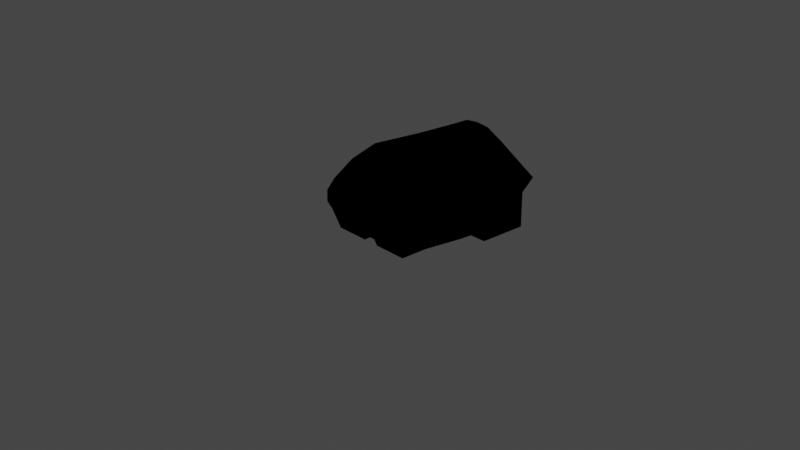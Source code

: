 # Source: mk2CockpitStandard.blend  (saved by Blender 3.1.7; exported with 4.5.12 LTS)
import bpy
from mathutils import Matrix  # noqa: F401  (used for matrix-valued properties, if any)

bpy.ops.wm.read_factory_settings(use_empty=True)
scene = bpy.context.scene
scene.name = 'Scene'

# ---- collections
col_collection = bpy.data.collections.new('Collection'); scene.collection.children.link(col_collection)

# ---- images (referenced by path relative to the original .blend; pixels are not part of the script)
import os
ASSET_DIR = os.environ.get("B2B_ASSET_DIR", "")  # directory of the original .blend (textures are referenced by path, not embedded)
HERE = os.path.dirname(os.path.abspath(__file__))  # packed textures are extracted next to this script under _unpacked/

def load_image(name, relpath, width, height, colorspace="sRGB"):
    """Load a texture the original file referenced (path relative to the .blend, or extracted next to this script)."""
    p = next((c for c in (os.path.join(HERE, relpath), os.path.join(ASSET_DIR, relpath)) if relpath and os.path.exists(c)), "")
    if p:
        img = bpy.data.images.load(p, check_existing=True)
        img.name = name
    else:  # same state as the original file: an image datablock whose file is absent (Cycles renders it pink)
        img = bpy.data.images.new(name, width, height)
        img.source = "FILE"
        img.filepath = "//" + (relpath or name)
    img.colorspace_settings.name = colorspace
    return img
img_mk2standardiva = load_image('Mk2StandardIVA', 'Mk2StandardIVA.dds', 1024, 1024, 'sRGB')

# ---- materials (node trees are filled in below, after node groups)
mat_mk2standardiva = bpy.data.materials.new('Mk2StandardIVA')
mat_mk2standardiva.use_transparent_shadow = False

# ---- node groups
ng_color4 = bpy.data.node_groups.new('Color4', 'ShaderNodeTree')
_s = ng_color4.interface.new_socket(name='Color', in_out='OUTPUT', socket_type='NodeSocketColor')
_s = ng_color4.interface.new_socket(name='Alpha', in_out='OUTPUT', socket_type='NodeSocketFloat')
_s = ng_color4.interface.new_socket(name='Color', in_out='INPUT', socket_type='NodeSocketColor')
_s = ng_color4.interface.new_socket(name='Alpha', in_out='INPUT', socket_type='NodeSocketFloat')
_s.min_value = 1.0
_N = ng_color4.nodes; _L = ng_color4.links
n0 = _N.new('NodeGroupInput'); n0.name = 'Group Input'; n0.location = (-403, 18)
n1 = _N.new('NodeGroupOutput'); n1.name = 'Group Output'; n1.location = (154, 24)
_L.new(n0.outputs[1], n1.inputs[1])
_L.new(n0.outputs[0], n1.inputs[0])
n1.is_active_output = True
ng_maincolor = bpy.data.node_groups.new('MainColor', 'ShaderNodeTree')
_s = ng_maincolor.interface.new_socket(name='Color', in_out='OUTPUT', socket_type='NodeSocketColor')
_s = ng_maincolor.interface.new_socket(name='Alpha', in_out='OUTPUT', socket_type='NodeSocketFloat')
_s = ng_maincolor.interface.new_socket(name='VColor', in_out='INPUT', socket_type='NodeSocketColor')
_s = ng_maincolor.interface.new_socket(name='VAlpha', in_out='INPUT', socket_type='NodeSocketFloat')
_s.min_value = 1e+04
_s = ng_maincolor.interface.new_socket(name='CColor', in_out='INPUT', socket_type='NodeSocketColor')
_s = ng_maincolor.interface.new_socket(name='CAlpha', in_out='INPUT', socket_type='NodeSocketFloat')
_s.min_value = 1.0
_s = ng_maincolor.interface.new_socket(name='TColor', in_out='INPUT', socket_type='NodeSocketColor')
_s = ng_maincolor.interface.new_socket(name='TAlpha', in_out='INPUT', socket_type='NodeSocketFloat')
_s.min_value = 1.0
_N = ng_maincolor.nodes; _L = ng_maincolor.links
n0 = _N.new('NodeGroupInput'); n0.name = 'Group Input'; n0.location = (-284, 35)
n1 = _N.new('NodeGroupOutput'); n1.name = 'Group Output'; n1.location = (332, -19)
n2 = _N.new('ShaderNodeMix'); n2.name = 'VC*CC*TC'; n2.location = (127, -33)
n2.label = 'VC*CC*TC'
n2.hide = True
n2.data_type = 'RGBA'
n2.blend_type = 'MULTIPLY'
n2.inputs[0].default_value = 1.0
n3 = _N.new('ShaderNodeMix'); n3.name = 'VC*CC'; n3.location = (-44, 33)
n3.label = 'VC*CC'
n3.hide = True
n3.data_type = 'RGBA'
n3.blend_type = 'MULTIPLY'
n3.inputs[0].default_value = 1.0
n4 = _N.new('ShaderNodeMath'); n4.name = 'VA*CA'; n4.location = (-59, -19)
n4.label = 'VA*CA'
n4.hide = True
n4.operation = 'MULTIPLY'
n4.inputs[2].default_value = 0.0
n5 = _N.new('ShaderNodeMath'); n5.name = 'VA*CA*TA'; n5.location = (130, -79)
n5.label = 'VA*CA*TA'
n5.hide = True
n5.operation = 'MULTIPLY'
n5.inputs[2].default_value = 0.0
_L.new(n0.outputs[2], n3.inputs[7])
_L.new(n0.outputs[4], n2.inputs[7])
_L.new(n2.outputs[2], n1.inputs[0])
_L.new(n3.outputs[2], n2.inputs[6])
_L.new(n0.outputs[0], n3.inputs[6])
_L.new(n0.outputs[1], n4.inputs[0])
_L.new(n0.outputs[3], n4.inputs[1])
_L.new(n4.outputs[0], n5.inputs[0])
_L.new(n0.outputs[5], n5.inputs[1])
_L.new(n5.outputs[0], n1.inputs[1])
n1.is_active_output = True
ng_standardshader = bpy.data.node_groups.new('StandardShader', 'ShaderNodeTree')
_s = ng_standardshader.interface.new_socket(name='BSDF', in_out='OUTPUT', socket_type='NodeSocketShader')
_s = ng_standardshader.interface.new_socket(name='BaseColor', in_out='INPUT', socket_type='NodeSocketColor')
_s = ng_standardshader.interface.new_socket(name='Shininess', in_out='INPUT', socket_type='NodeSocketFloat')
_s.min_value = 1e+04
_s = ng_standardshader.interface.new_socket(name='Gloss', in_out='INPUT', socket_type='NodeSocketFloat')
_s.min_value = 1e+04
_s = ng_standardshader.interface.new_socket(name='Emission', in_out='INPUT', socket_type='NodeSocketColor')
_s = ng_standardshader.interface.new_socket(name='Emission Strength', in_out='INPUT', socket_type='NodeSocketFloat')
_s.min_value = 1e+06
_s = ng_standardshader.interface.new_socket(name='Alpha', in_out='INPUT', socket_type='NodeSocketFloat')
_s.min_value = 1.0
_s = ng_standardshader.interface.new_socket(name='NormalColor', in_out='INPUT', socket_type='NodeSocketColor')
_N = ng_standardshader.nodes; _L = ng_standardshader.links
n0 = _N.new('NodeGroupOutput'); n0.name = 'Group Output'; n0.location = (555, 248)
n1 = _N.new('NodeGroupInput'); n1.name = 'Group Input'; n1.location = (-444, 74)
n2 = _N.new('ShaderNodeNormalMap'); n2.name = 'Normal Map'; n2.location = (-96, -256)
n2.hide = True
n3 = _N.new('ShaderNodeMath'); n3.name = 'Roughness'; n3.location = (-4, -2)
n3.label = 'Roughness'
n3.hide = True
n3.operation = 'SQRT'
n3.inputs[2].default_value = 0.0
n4 = _N.new('ShaderNodeMath'); n4.name = 'SpecularConv'; n4.location = (-120, 39)
n4.label = 'SpecularConv'
n4.hide = True
n4.operation = 'SQRT'
n4.inputs[2].default_value = 0.0
n5 = _N.new('ShaderNodeMath'); n5.name = 'Gloss2Rough'; n5.location = (-176, -1)
n5.label = 'Gloss2Rough'
n5.hide = True
n5.operation = 'SUBTRACT'
n5.inputs[0].default_value = 1.0
n5.inputs[2].default_value = 0.0
n6 = _N.new('ShaderNodeBsdfPrincipled'); n6.name = 'Principled BSDF'; n6.location = (226, 256)
n6.distribution = 'GGX'
n6.subsurface_method = 'BURLEY'
n6.inputs[3].default_value = 1.45
_L.new(n6.outputs[0], n0.inputs[0])
_L.new(n4.outputs[0], n6.inputs[13])
_L.new(n1.outputs[3], n6.inputs[27])
_L.new(n3.outputs[0], n6.inputs[2])
_L.new(n1.outputs[0], n6.inputs[0])
_L.new(n1.outputs[1], n4.inputs[0])
_L.new(n1.outputs[6], n2.inputs[1])
_L.new(n5.outputs[0], n3.inputs[0])
_L.new(n1.outputs[2], n5.inputs[1])
_L.new(n2.outputs[0], n6.inputs[5])
_L.new(n1.outputs[5], n6.inputs[4])
_L.new(n1.outputs[4], n6.inputs[28])
n0.is_active_output = True

# ---- material node trees
mat_mk2standardiva.use_nodes = True; mat_mk2standardiva.node_tree.nodes.clear()
_N = mat_mk2standardiva.node_tree.nodes; _L = mat_mk2standardiva.node_tree.links
n0 = _N.new('ShaderNodeTexImage'); n0.name = '_MainTex'; n0.location = (-131, -187)
n0.label = '_MainTex'
n0.hide = True
n0.image = img_mk2standardiva
n1 = _N.new('ShaderNodeUVMap'); n1.name = 'UV Map'; n1.location = (-345, -213)
n2 = _N.new('ShaderNodeGroup'); n2.name = '_Color'; n2.location = (-34, -148)
n2.label = '_Color'
n2.hide = True
n2.node_tree = ng_color4
n2.inputs[0].default_value = (1.0, 1.0, 1.0, 1.0)
n2.inputs[1].default_value = 1.0
n3 = _N.new('ShaderNodeVertexColor'); n3.name = 'Vertex Color'; n3.location = (-31, -96)
n3.hide = True
n4 = _N.new('ShaderNodeOutputMaterial'); n4.name = 'Material Output'; n4.location = (765, 26)
n5 = _N.new('ShaderNodeGroup'); n5.name = 'Group'; n5.location = (157, 9)
n5.node_tree = ng_maincolor
n6 = _N.new('ShaderNodeGroup'); n6.name = 'StandardShader'; n6.location = (542, -4)
n6.node_tree = ng_standardshader
n6.inputs[1].default_value = 0.0
n6.inputs[2].default_value = 0.0
n6.inputs[3].default_value = (0.0, 0.0, 0.0, 1.0)
n6.inputs[4].default_value = 1.0
n6.inputs[6].default_value = (0.5, 0.5, 1.0, 1.0)
n7 = _N.new('ShaderNodeValue'); n7.name = '_Opacity'; n7.location = (327, -167)
n7.label = '_Opacity'
n7.hide = True
n7.outputs[0].default_value = 1.0
_L.new(n1.outputs[0], n0.inputs[0])
_L.new(n6.outputs[0], n4.inputs[0])
_L.new(n2.outputs[0], n5.inputs[2])
_L.new(n2.outputs[1], n5.inputs[3])
_L.new(n0.outputs[0], n5.inputs[4])
_L.new(n0.outputs[1], n5.inputs[5])
_L.new(n5.outputs[0], n6.inputs[0])
_L.new(n3.outputs[1], n5.inputs[1])
_L.new(n3.outputs[0], n5.inputs[0])
_L.new(n7.outputs[0], n6.inputs[5])
n4.is_active_output = True

# ---- world
world_world = bpy.data.worlds.new('World'); scene.world = world_world
world_world.use_nodes = True; world_world.node_tree.nodes.clear()
_N = world_world.node_tree.nodes; _L = world_world.node_tree.links
n0 = _N.new('ShaderNodeOutputWorld'); n0.name = 'World Output'; n0.location = (300, 300)
n1 = _N.new('ShaderNodeBackground'); n1.name = 'Background'; n1.location = (10, 300)
n1.inputs[0].default_value = (0.05088, 0.05088, 0.05088, 1.0)
_L.new(n1.outputs[0], n0.inputs[0])
n0.is_active_output = True
world_world.color = (0.05088, 0.05088, 0.05088)
world_world.use_sun_shadow = False
world_world.sun_shadow_jitter_overblur = 0.0

# ---- cameras
cam_camera = bpy.data.cameras.new('Camera')
cam_camera.clip_end = 100.0
cam_camera.ortho_scale = 7.314

# ---- lights
light_light = bpy.data.lights.new('Light', 'POINT')
light_light.transmission_factor = 0.0
light_light.energy = 1000.0
light_light.shadow_soft_size = 0.1
light_light.shadow_maximum_resolution = 0.006
light_light.use_absolute_resolution = True

# ---- meshes
me_internal = bpy.data.meshes.new('Internal')
me_internal.from_pydata([(-0.5252, -0.5062, 0.3684), (-0.08288, -0.3079, 0.1546), (-0.7858, 1.119, 0.4358), (-0.3265, 1.115, 0.7083), (-0.3319, 0.6102, 0.7393), (-0.1585, 0.6171, 0.8094), (-1.273e-07, 0.624, 0.8324), (-6.529e-08, -0.1014, 0.8482), (0.1486, 1.114, 0.7995), (0.1585, 0.6171, 0.8094), (0.3265, 1.115, 0.7083), (-0.155, -0.0769, 0.8354), (-0.3513, -0.01198, 0.7879), (-0.3669, -0.305, 0.7013), (-0.5892, -0.08035, 0.4857), (-0.1264, -0.5062, 0.7594), (-2.112e-08, -0.5062, 0.7694), (0.1264, -0.5062, 0.7594), (0.155, -0.0769, 0.8354), (0.3669, -0.305, 0.7013), (0.4074, -0.5062, 0.5404), (0.5892, -0.08035, 0.4857), (0.3513, -0.01198, 0.7879), (0.3319, 0.6102, 0.7393), (0.7681, 0.5991, 0.4287), (0.655, 1.122, 0.224), (0.6107, 0.602, 0.2169), (0.7401, 0.3172, 0.4248), (0.5769, 0.3201, 0.213), (0.4793, -0.1041, 0.2009), (0.6268, -0.151, 0.4055), (0.2647, 1.184, -0.0659), (0.2711, 1.182, 0.4103), (0.596, 1.121, 0.328), (0.3206, 1.118, 0.5288), (0.145, 1.181, 0.5238), (-1.465e-07, 1.181, 0.5238), (-0.1659, 1.117, 0.5913), (-0.145, 1.181, 0.5238), (-0.3206, 1.118, 0.5288), (-0.2711, 1.182, 0.4103), (-0.2647, 1.184, -0.0659), (0.596, 1.127, -0.172), (0.7858, 1.119, 0.4358), (0.1659, 1.117, 0.5913), (-1.512e-07, 1.117, 0.6125), (-1.687e-07, 1.114, 0.8159), (-0.1486, 1.114, 0.7995), (-0.596, 1.121, 0.328), (-0.9842, 1.121, 0.2871), (0.655, 1.127, -0.172), (0.6107, 0.6075, -0.1791), (0.2008, 1.189, -0.1334), (-0.2008, 1.189, -0.1334), (0.5252, -0.5062, 0.3684), (0.09071, -0.3271, -0.06702), (0.4793, -0.1094, -0.06401), (1.333e-08, -0.08876, -0.06373), (0.5769, 0.3239, -0.05804), (-0.09071, -0.3271, -0.06702), (-0.5769, 0.3239, -0.05804), (-0.09071, -0.3959, -0.06797), (0.09072, -0.5062, 0.1864), (0.459, -0.3959, -0.06797), (0.4556, -0.5062, 0.1864), (0.6268, -0.1489, 0.2525), (0.5282, -0.5062, 0.2434), (-0.4793, -0.1094, -0.06401), (-0.4074, -0.5062, 0.5404), (-0.7401, 0.3172, 0.4248), (-0.4556, -0.5062, 0.1864), (-0.459, -0.3959, -0.06797), (-0.09072, -0.5062, 0.1864), (-0.5769, 0.3201, 0.213), (-0.4793, -0.1041, 0.2009), (-0.6268, -0.1489, 0.2525), (-0.5284, -0.5062, 0.2434), (-0.6268, -0.151, 0.4055), (0.09071, -0.3959, -0.06797), (0.6107, 0.6058, -0.05415), (-0.6107, 0.6058, -0.05415), (-0.9665, 0.6011, 0.28), (-0.596, 1.127, -0.172), (-0.5783, 0.6075, -0.1791), (-0.6107, 0.602, 0.2169), (-0.7681, 0.5991, 0.4287), (0.08288, -0.3079, 0.1546), (-1.514e-07, 1.18, 0.5515), (-0.1492, 1.18, 0.5312), (0.5318, 1.19, -0.1711), (-0.5318, 1.19, -0.1711), (0.5318, 1.183, 0.3), (0.2867, 1.181, 0.4757), (0.1492, 1.18, 0.5312), (-0.2867, 1.181, 0.4757), (-0.5318, 1.183, 0.3)], [], [(30, 29, 65), (69, 14, 77), (15, 68, 13), (75, 76, 70, 74), (29, 64, 66, 65), (86, 62, 78), (61, 72, 1), (68, 0, 77, 14), (74, 77, 75), (72, 70, 76, 0, 68, 15, 16, 17, 20, 54, 66, 64, 62), (27, 30, 21), (81, 49, 85), (85, 49, 2), (2, 3, 85), (85, 3, 4), (4, 69, 85), (4, 3, 5), (5, 3, 47), (5, 47, 6), (7, 5, 6), (6, 47, 46), (8, 6, 46), (9, 6, 8), (9, 7, 6), (10, 9, 8), (11, 4, 5), (11, 5, 7), (12, 69, 4), (12, 4, 11), (13, 69, 12), (69, 13, 14), (68, 14, 13), (15, 12, 11), (12, 15, 13), (11, 7, 15), (15, 7, 16), (7, 17, 16), (18, 17, 7), (18, 7, 9), (20, 19, 21), (19, 27, 21), (17, 22, 19), (22, 17, 18), (27, 19, 22), (23, 18, 9), (22, 18, 23), (22, 23, 27), (23, 9, 10), (27, 23, 24), (10, 24, 23), (43, 24, 10), (42, 91, 89), (33, 91, 42), (43, 25, 24), (24, 25, 26), (24, 26, 27), (27, 26, 28), (29, 27, 28), (30, 27, 29), (33, 92, 91), (34, 92, 33), (34, 93, 92), (44, 93, 34), (44, 87, 93), (45, 87, 44), (45, 37, 87), (87, 37, 88), (37, 39, 88), (88, 39, 94), (39, 48, 94), (94, 48, 95), (25, 50, 26), (26, 50, 79), (79, 50, 51), (26, 79, 28), (28, 79, 58), (56, 28, 58), (29, 28, 56), (25, 42, 50), (33, 42, 25), (33, 25, 43), (43, 10, 33), (33, 10, 34), (10, 44, 34), (8, 44, 10), (8, 45, 44), (46, 45, 8), (46, 47, 45), (45, 47, 37), (47, 3, 37), (37, 3, 39), (3, 48, 39), (2, 48, 3), (48, 2, 49), (48, 49, 82), (42, 51, 50), (42, 89, 51), (51, 89, 83), (83, 89, 90), (82, 83, 90), (55, 78, 63), (56, 55, 63), (57, 55, 56), (58, 57, 56), (55, 57, 59), (58, 60, 57), (58, 79, 60), (60, 79, 80), (57, 60, 67), (57, 67, 59), (59, 67, 71), (59, 71, 61), (63, 62, 64), (62, 63, 78), (63, 29, 56), (66, 30, 65), (54, 30, 66), (74, 67, 73), (73, 67, 60), (80, 73, 60), (84, 73, 80), (74, 71, 67), (72, 61, 71), (71, 70, 72), (77, 74, 69), (69, 74, 73), (84, 69, 73), (85, 69, 84), (77, 76, 75), (0, 76, 77), (55, 86, 78), (62, 86, 1, 72), (51, 80, 79), (83, 80, 51), (95, 82, 90), (48, 82, 95), (83, 49, 81), (82, 49, 83), (81, 80, 83), (80, 81, 84), (84, 81, 85), (59, 61, 1), (86, 59, 1), (55, 59, 86), (70, 71, 74), (63, 64, 29), (54, 20, 21, 30), (19, 20, 17), (38, 36, 87, 88), (52, 53, 90, 89), (32, 31, 91, 92), (35, 32, 92, 93), (40, 38, 88, 94), (53, 41, 95, 90), (41, 40, 94, 95), (31, 52, 89, 91), (36, 35, 93, 87)])
_uv = me_internal.uv_layers.new(name='UVMap')
_uv.uv.foreach_set('vector', [0.5981, 0.3085, 0.5981, 0.2077, 0.5623, 0.2596, 0.4018, 0.8806, 0.335, 0.7759, 0.3505, 0.7486, 0.197, 0.706, 0.2578, 0.6916, 0.2413, 0.7361, 0.5623, 0.2596, 0.2269, 0.3083, 0.01036, 0.6763, 0.5981, 0.2077, 0.1157, 0.5382, 0.01036, 0.6763, 0.2628, 0.2891, 0.005421, 0.2613, 0.1795, 0.4006, 0.01036, 0.7371, 0.2699, 0.3974, 0.05772, 0.7373, 0.01036, 0.7371, 0.1795, 0.4006, 0.2867, 0.6782, 0.3078, 0.3599, 0.004661, 0.3837, 0.335, 0.7759, 0.5981, 0.2077, 0.5981, 0.3085, 0.5623, 0.2596, 0.01036, 0.7371, 0.01036, 0.6763, 0.2269, 0.3083, 0.3078, 0.3599, 0.2578, 0.6916, 0.197, 0.706, 0.1752, 0.6995, 0.1535, 0.706, 0.2593, 0.6493, 0.3078, 0.3599, 0.2628, 0.2891, 0.01036, 0.6763, 0.01036, 0.7371, 0.4018, 0.8806, 0.3505, 0.7486, 0.335, 0.7759, 0.3831, 0.8938, 0.388, 0.9893, 0.3383, 0.8949, 0.3383, 0.8949, 0.388, 0.9893, 0.3432, 0.9904, 0.3432, 0.9904, 0.2388, 0.9931, 0.3383, 0.8949, 0.3383, 0.8949, 0.2388, 0.9931, 0.2371, 0.9004, 0.2371, 0.9004, 0.3326, 0.8432, 0.3383, 0.8949, 0.2371, 0.9004, 0.2388, 0.9931, 0.2036, 0.9025, 0.2036, 0.9025, 0.2388, 0.9931, 0.2023, 0.9941, 0.2036, 0.9025, 0.2023, 0.9941, 0.1749, 0.904, 0.1752, 0.7748, 0.2036, 0.9025, 0.1749, 0.904, 0.1749, 0.904, 0.2023, 0.9941, 0.175, 0.9944, 0.1476, 0.9942, 0.1749, 0.904, 0.175, 0.9944, 0.1463, 0.9025, 0.1749, 0.904, 0.1476, 0.9942, 0.1463, 0.9025, 0.1752, 0.7748, 0.1749, 0.904, 0.1109, 0.9934, 0.1463, 0.9025, 0.1476, 0.9942, 0.2011, 0.7788, 0.2371, 0.9004, 0.2036, 0.9025, 0.2011, 0.7788, 0.2036, 0.9025, 0.1752, 0.7748, 0.2352, 0.7891, 0.3326, 0.8432, 0.2371, 0.9004, 0.2352, 0.7891, 0.2371, 0.9004, 0.2011, 0.7788, 0.2413, 0.7361, 0.3326, 0.8432, 0.2352, 0.7891, 0.3326, 0.8432, 0.2413, 0.7361, 0.3001, 0.7694, 0.2578, 0.6916, 0.3001, 0.7694, 0.2413, 0.7361, 0.197, 0.706, 0.2352, 0.7891, 0.2011, 0.7788, 0.2352, 0.7891, 0.197, 0.706, 0.2413, 0.7361, 0.2011, 0.7788, 0.1752, 0.7748, 0.197, 0.706, 0.197, 0.706, 0.1752, 0.7748, 0.1752, 0.6995, 0.1752, 0.7748, 0.1535, 0.706, 0.1752, 0.6995, 0.1492, 0.7788, 0.1535, 0.706, 0.1752, 0.7748, 0.1492, 0.7788, 0.1752, 0.7748, 0.1463, 0.9025, 0.09271, 0.6915, 0.1092, 0.736, 0.0504, 0.7691, 0.1092, 0.736, 0.01734, 0.8427, 0.0504, 0.7691, 0.1535, 0.706, 0.1151, 0.789, 0.1092, 0.736, 0.1151, 0.789, 0.1535, 0.706, 0.1492, 0.7788, 0.01734, 0.8427, 0.1092, 0.736, 0.1151, 0.789, 0.1128, 0.9004, 0.1492, 0.7788, 0.1463, 0.9025, 0.1151, 0.789, 0.1492, 0.7788, 0.1128, 0.9004, 0.1151, 0.789, 0.1128, 0.9004, 0.01734, 0.8427, 0.1128, 0.9004, 0.1463, 0.9025, 0.1109, 0.9934, 0.01734, 0.8427, 0.1128, 0.9004, 0.01127, 0.8945, 0.1109, 0.9934, 0.01127, 0.8945, 0.1128, 0.9004, 0.005866, 0.9906, 0.01127, 0.8945, 0.1109, 0.9934, 0.5396, 0.388, 0.5265, 0.4869, 0.5265, 0.388, 0.5396, 0.4929, 0.5265, 0.4869, 0.5396, 0.388, 0.9622, 0.9957, 0.8442, 0.9903, 0.9679, 0.7506, 0.9679, 0.7506, 0.8442, 0.9903, 0.8442, 0.7427, 0.9679, 0.7506, 0.8442, 0.7427, 0.9694, 0.6178, 0.9694, 0.6178, 0.8442, 0.7427, 0.8442, 0.6079, 0.8442, 0.4006, 0.9694, 0.6178, 0.8442, 0.6079, 0.9623, 0.3901, 0.9694, 0.6178, 0.8442, 0.4006, 0.5396, 0.4929, 0.4763, 0.5296, 0.5265, 0.4869, 0.4833, 0.5409, 0.4763, 0.5296, 0.5396, 0.4929, 0.4833, 0.5409, 0.4482, 0.5412, 0.4763, 0.5296, 0.4516, 0.554, 0.4482, 0.5412, 0.4833, 0.5409, 0.4516, 0.554, 0.4177, 0.5455, 0.4482, 0.5412, 0.4177, 0.5585, 0.4177, 0.5455, 0.4516, 0.554, 0.4177, 0.5585, 0.3838, 0.554, 0.4177, 0.5455, 0.4177, 0.5455, 0.3838, 0.554, 0.3872, 0.5412, 0.3838, 0.554, 0.3521, 0.5409, 0.3872, 0.5412, 0.3872, 0.5412, 0.3521, 0.5409, 0.3591, 0.5296, 0.3521, 0.5409, 0.2958, 0.4929, 0.3591, 0.5296, 0.3591, 0.5296, 0.2958, 0.4929, 0.3089, 0.4869, 0.8353, 0.9951, 0.7449, 0.995, 0.8353, 0.8749, 0.8353, 0.8749, 0.7449, 0.995, 0.7738, 0.8754, 0.7738, 0.8754, 0.7449, 0.995, 0.7451, 0.8753, 0.8353, 0.8749, 0.7738, 0.8754, 0.8353, 0.8094, 0.8353, 0.8094, 0.7738, 0.8754, 0.773, 0.8108, 0.7741, 0.7088, 0.8353, 0.8094, 0.773, 0.8108, 0.8353, 0.7088, 0.8353, 0.8094, 0.7741, 0.7088, 0.5545, 0.4718, 0.5422, 0.3869, 0.5545, 0.3869, 0.5422, 0.494, 0.5422, 0.3869, 0.5545, 0.4718, 0.5422, 0.494, 0.5545, 0.4718, 0.5818, 0.5172, 0.5818, 0.5172, 0.4859, 0.5921, 0.5422, 0.494, 0.5422, 0.494, 0.4859, 0.5921, 0.4847, 0.5431, 0.4859, 0.5921, 0.4524, 0.5564, 0.4847, 0.5431, 0.4487, 0.6116, 0.4524, 0.5564, 0.4859, 0.5921, 0.4487, 0.6116, 0.4177, 0.561, 0.4524, 0.5564, 0.4177, 0.6151, 0.4177, 0.561, 0.4487, 0.6116, 0.4177, 0.6151, 0.3867, 0.6116, 0.4177, 0.561, 0.4177, 0.561, 0.3867, 0.6116, 0.383, 0.5564, 0.3867, 0.6116, 0.3495, 0.5921, 0.383, 0.5564, 0.383, 0.5564, 0.3495, 0.5921, 0.3507, 0.5431, 0.3495, 0.5921, 0.2932, 0.494, 0.3507, 0.5431, 0.2535, 0.5172, 0.2932, 0.494, 0.3495, 0.5921, 0.2932, 0.494, 0.2535, 0.5172, 0.2121, 0.4853, 0.2932, 0.494, 0.2121, 0.4853, 0.2932, 0.3869, 0.5385, 0.984, 0.5361, 0.8958, 0.5287, 0.984, 0.5385, 0.984, 0.5491, 0.9946, 0.5361, 0.8958, 0.5361, 0.8958, 0.5491, 0.9946, 0.7327, 0.8958, 0.7327, 0.8958, 0.5491, 0.9946, 0.725, 0.9946, 0.7356, 0.9841, 0.7327, 0.8958, 0.725, 0.9946, 0.6217, 0.8719, 0.6217, 0.8866, 0.5448, 0.8866, 0.5405, 0.8252, 0.6217, 0.8719, 0.5448, 0.8866, 0.6406, 0.8208, 0.6217, 0.8719, 0.5405, 0.8252, 0.5201, 0.7324, 0.6406, 0.8208, 0.5405, 0.8252, 0.6217, 0.8719, 0.6406, 0.8208, 0.6596, 0.8719, 0.5201, 0.7324, 0.7611, 0.7324, 0.6406, 0.8208, 0.5201, 0.7324, 0.5131, 0.672, 0.7611, 0.7324, 0.7611, 0.7324, 0.5131, 0.672, 0.7681, 0.672, 0.6406, 0.8208, 0.7611, 0.7324, 0.7407, 0.8252, 0.6406, 0.8208, 0.7407, 0.8252, 0.6596, 0.8719, 0.6596, 0.8719, 0.7407, 0.8252, 0.7365, 0.8866, 0.6596, 0.8719, 0.7365, 0.8866, 0.6596, 0.8866, 0.05772, 0.6759, 0.01036, 0.7371, 0.01036, 0.6763, 0.01036, 0.7371, 0.05772, 0.6759, 0.05772, 0.7373, 0.01005, 0.4325, 0.1157, 0.5382, 0.01578, 0.5401, 0.2628, 0.2891, 0.004661, 0.3837, 0.005421, 0.2613, 0.3078, 0.3599, 0.004661, 0.3837, 0.2628, 0.2891, 0.8353, 0.7088, 0.7741, 0.7088, 0.8353, 0.8094, 0.8353, 0.8094, 0.7741, 0.7088, 0.773, 0.8108, 0.7738, 0.8754, 0.8353, 0.8094, 0.773, 0.8108, 0.8353, 0.8749, 0.8353, 0.8094, 0.7738, 0.8754, 0.1157, 0.5382, 0.01005, 0.4325, 0.01578, 0.5401, 0.01036, 0.7371, 0.05772, 0.7373, 0.05772, 0.6759, 0.05772, 0.6759, 0.01036, 0.6763, 0.01036, 0.7371, 0.9623, 0.3901, 0.8442, 0.4006, 0.9694, 0.6178, 0.9694, 0.6178, 0.8442, 0.4006, 0.8442, 0.6079, 0.8442, 0.7427, 0.9694, 0.6178, 0.8442, 0.6079, 0.9679, 0.7506, 0.9694, 0.6178, 0.8442, 0.7427, 0.004661, 0.3837, 0.2269, 0.3083, 0.005421, 0.2613, 0.3078, 0.3599, 0.2269, 0.3083, 0.004661, 0.3837, 0.2583, 0.3743, 0.1795, 0.4006, 0.2699, 0.3974, 0.01036, 0.7371, 0.1795, 0.4006, 0.4647, 0.9019, 0.01036, 0.7371, 0.5131, 0.6452, 0.7681, 0.672, 0.5131, 0.672, 0.7614, 0.6452, 0.7681, 0.672, 0.5131, 0.6452, 0.3089, 0.4869, 0.2958, 0.388, 0.3089, 0.388, 0.2958, 0.4929, 0.2958, 0.388, 0.3089, 0.4869, 0.1138, 0.5507, 0.01105, 0.6662, 0.1118, 0.6659, 0.01309, 0.5511, 0.01105, 0.6662, 0.1138, 0.5507, 0.006836, 0.7475, 0.01361, 0.8063, 0.006836, 0.8206, 0.01361, 0.8063, 0.006836, 0.7475, 0.03478, 0.7806, 0.03478, 0.7806, 0.006836, 0.7475, 0.03679, 0.7486, 0.2583, 0.3743, 0.2699, 0.3974, 0.1795, 0.4006, 0.407, 0.9019, 0.4712, 0.9884, 0.4647, 0.9019, 0.4016, 0.9884, 0.4712, 0.9884, 0.407, 0.9019, 0.01036, 0.6763, 0.01005, 0.4325, 0.1157, 0.5382, 0.01005, 0.4325, 0.01036, 0.6763, 0.1157, 0.5382, 0.3078, 0.3599, 0.2593, 0.6493, 0.335, 0.7759, 0.3505, 0.7486, 0.1092, 0.736, 0.09271, 0.6915, 0.1535, 0.706, 0.3918, 0.5454, 0.4185, 0.5512, 0.4177, 0.5455, 0.3872, 0.5412, 0.5295, 0.8917, 0.3252, 0.4343, 0.3089, 0.388, 0.5491, 0.9946, 0.4701, 0.5464, 0.5138, 0.5484, 0.5265, 0.4869, 0.4763, 0.5296, 0.4452, 0.5511, 0.4701, 0.5464, 0.4763, 0.5296, 0.4482, 0.5412, 0.3671, 0.5333, 0.3918, 0.5454, 0.3872, 0.5412, 0.3591, 0.5296, 0.3252, 0.4343, 0.3246, 0.4929, 0.3089, 0.4869, 0.3089, 0.388, 0.3246, 0.4929, 0.3671, 0.5333, 0.3591, 0.5296, 0.3089, 0.4869, 0.5138, 0.5484, 0.5295, 0.8917, 0.5491, 0.9946, 0.5265, 0.4869, 0.4185, 0.5512, 0.4452, 0.5511, 0.4482, 0.5412, 0.4177, 0.5455])
me_internal.materials.append(mat_mk2standardiva)
me_internal.use_remesh_fix_poles = True
me_internal.use_remesh_preserve_attributes = False
me_internal.update()
me_internal.normals_split_custom_set([tuple(v) for v in zip(*[iter([-0.2859, -0.9582, -0.0132, -0.2859, -0.9582, -0.0132, -0.2859, -0.9582, -0.0132, 0.8108, 0.2185, -0.5431, 0.8108, 0.2185, -0.5431, 0.7978, 0.2485, -0.5493, 0.4453, 0.4544, -0.7716, 0.5172, 0.5739, -0.6349, 0.6106, 0.1968, -0.7671, 0.4351, 0.04199, 0.8994, 0.4405, 0.03532, 0.8971, 0.4351, 0.04199, 0.8994, 0.4351, 0.04199, 0.8994, -0.4288, 0.05672, 0.9016, -0.4353, 0.04212, 0.8993, -0.4407, 0.03546, 0.897, -0.4353, 0.04212, 0.8993, 1.0, 0.001389, -0.0004886, 1.0, 0.0007214, 0.0003023, 1.0, 0.0007208, 0.0003035, -1.0, 0.0007198, 0.000305, -1.0, 0.0007213, 0.0003018, -1.0, 0.001389, -0.0004892, 0.7385, 0.1798, -0.6499, 0.7937, 0.2739, -0.5431, 0.7919, 0.2814, -0.542, 0.7937, 0.2739, -0.5431, 0.2859, -0.9582, -0.0132, 0.2859, -0.9582, -0.0132, 0.2859, -0.9582, -0.0132, 0.02702, 0.999, -0.03658, 0.0, 1.0, 0.0, 0.001908, 1.0, -0.00137, 0.0, 1.0, 0.0, 0.09554, 0.9892, 0.1113, 0.1498, 0.9735, -0.1729, -0.02375, 0.9785, -0.2049, -0.1182, 0.9928, -0.02158, -0.05696, 0.9882, 0.1425, 0.0, 1.0, 0.0, 0.005621, 1.0, 0.005967, 0.0, 1.0, 0.0, -0.02702, 0.999, -0.03658, -0.8108, 0.2185, -0.5431, -0.7978, 0.2485, -0.5493, -0.8108, 0.2185, -0.5431, 0.5996, 0.03142, -0.7997, 0.5996, 0.03142, -0.7997, 0.6159, 0.03942, -0.7868, 0.6159, 0.03943, -0.7868, 0.5996, 0.03142, -0.7997, 0.6025, 0.03146, -0.7975, 0.6025, 0.03145, -0.7975, 0.5316, 0.0177, -0.8468, 0.6159, 0.03942, -0.7868, 0.6159, 0.03941, -0.7868, 0.5316, 0.0177, -0.8468, 0.5093, 0.00488, -0.8606, 0.5093, 0.004893, -0.8606, 0.6785, 0.06079, -0.732, 0.6159, 0.03943, -0.7869, 0.5093, 0.004883, -0.8606, 0.5316, 0.01772, -0.8468, 0.2642, 0.02793, -0.9641, 0.2641, 0.02796, -0.9641, 0.5316, 0.01771, -0.8468, 0.2873, 0.03223, -0.9573, 0.2641, 0.02793, -0.9641, 0.2872, 0.03223, -0.9573, 1.408e-05, 0.04002, -0.9992, 1.005e-05, 0.1167, -0.9932, 0.2641, 0.02794, -0.9641, 1.933e-05, 0.04001, -0.9992, 7.339e-06, 0.04002, -0.9992, 0.2873, 0.03224, -0.9573, 1.714e-05, 0.03139, -0.9995, -0.2873, 0.03223, -0.9573, -1.053e-05, 0.04002, -0.9992, -1.75e-05, 0.03139, -0.9995, -0.2641, 0.02793, -0.9641, -1.393e-05, 0.04002, -0.9992, -0.2872, 0.03223, -0.9573, -0.2641, 0.02794, -0.9641, -1.588e-05, 0.1167, -0.9932, -1.686e-05, 0.04001, -0.9992, -0.5316, 0.0177, -0.8468, -0.2642, 0.02797, -0.9641, -0.2873, 0.03222, -0.9573, 0.1904, 0.1076, -0.9758, 0.5093, 0.004898, -0.8606, 0.2641, 0.02795, -0.9641, 0.1904, 0.1076, -0.9758, 0.2641, 0.02795, -0.9641, -6.074e-06, 0.1167, -0.9932, 0.5026, 0.09023, -0.8598, 0.6785, 0.06077, -0.732, 0.5093, 0.0049, -0.8606, 0.5026, 0.09022, -0.8598, 0.5093, 0.004919, -0.8606, 0.1904, 0.1076, -0.9758, 0.6204, 0.2948, -0.7267, 0.6785, 0.06079, -0.732, 0.5026, 0.09025, -0.8598, 0.6786, 0.06075, -0.732, 0.6204, 0.2948, -0.7267, 0.7902, 0.2259, -0.5697, 0.7179, 0.3864, -0.5791, 0.7921, 0.2321, -0.5645, 0.6301, 0.2655, -0.7297, 0.3024, 0.3078, -0.9021, 0.5004, 0.08233, -0.8619, 0.1881, 0.09971, -0.9771, 0.5145, 0.08614, -0.8532, 0.3215, 0.3166, -0.8924, 0.6346, 0.2851, -0.7183, 0.1892, 0.09984, -0.9768, -0.0006601, 0.1082, -0.9941, 0.3015, 0.3104, -0.9015, 0.2323, 0.3463, -0.9089, -0.05524, 0.1242, -0.9907, -0.07902, 0.3216, -0.9436, 0.05524, 0.1242, -0.9907, -0.2323, 0.3463, -0.9089, 0.07902, 0.3216, -0.9436, -0.1892, 0.09984, -0.9768, -0.3015, 0.3104, -0.9015, 0.0006576, 0.1082, -0.9941, -0.1904, 0.1076, -0.9758, -8.233e-07, 0.1167, -0.9932, -0.2642, 0.02794, -0.9641, -0.7179, 0.3864, -0.5791, -0.6301, 0.2655, -0.7297, -0.7921, 0.2321, -0.5645, -0.6204, 0.2948, -0.7267, -0.6786, 0.06076, -0.732, -0.7902, 0.2259, -0.5697, -0.3215, 0.3166, -0.8924, -0.5145, 0.08614, -0.8532, -0.6346, 0.2851, -0.7183, -0.5004, 0.08233, -0.8619, -0.3024, 0.3078, -0.9021, -0.1881, 0.09971, -0.9771, -0.6785, 0.06079, -0.732, -0.6204, 0.2948, -0.7267, -0.5026, 0.09023, -0.8598, -0.5093, 0.004895, -0.8606, -0.1904, 0.1076, -0.9758, -0.2641, 0.02795, -0.9641, -0.5026, 0.09023, -0.8598, -0.1904, 0.1076, -0.9758, -0.5093, 0.004905, -0.8606, -0.5026, 0.09023, -0.8598, -0.5093, 0.004905, -0.8606, -0.6785, 0.06077, -0.732, -0.5093, 0.004886, -0.8606, -0.2642, 0.02793, -0.9641, -0.5316, 0.01771, -0.8468, -0.6785, 0.06079, -0.732, -0.5093, 0.004893, -0.8606, -0.6239, 0.0434, -0.7803, -0.5316, 0.0177, -0.8468, -0.6239, 0.04341, -0.7803, -0.5093, 0.00488, -0.8606, -0.6055, 0.03156, -0.7952, -0.6239, 0.04341, -0.7803, -0.5316, 0.0177, -0.8468, -0.698, -0.716, -0.009873, -0.698, -0.716, -0.009873, -0.698, -0.716, -0.009873, -0.698, -0.716, -0.009873, -0.698, -0.716, -0.009873, -0.698, -0.716, -0.009873, -0.8506, 0.02168, 0.5254, -0.8367, 0.03298, 0.5466, -0.8081, 0.06008, 0.586, -0.8081, 0.06008, 0.586, -0.8367, 0.03299, 0.5467, -0.7977, 0.06956, 0.5991, -0.8081, 0.06009, 0.586, -0.7977, 0.06959, 0.5991, -0.7888, 0.1183, 0.6032, -0.7888, 0.1182, 0.6032, -0.7977, 0.06958, 0.5991, -0.7849, 0.1269, 0.6064, -0.7815, 0.1639, 0.602, -0.7888, 0.1182, 0.6032, -0.7849, 0.1269, 0.6064, -0.7819, 0.1645, 0.6013, -0.7888, 0.1182, 0.6032, -0.7815, 0.1638, 0.6021, -0.4494, -0.7033, -0.5508, -0.3588, -0.7055, -0.6112, -0.4495, -0.7033, -0.5508, -0.3588, -0.7055, -0.6112, -0.3588, -0.7055, -0.6112, -0.4494, -0.7033, -0.5508, -0.3588, -0.7055, -0.6112, -0.1803, -0.7013, -0.6897, -0.3588, -0.7055, -0.6112, -0.1795, -0.7002, -0.691, -0.1803, -0.7013, -0.6897, -0.3588, -0.7055, -0.6112, -0.1795, -0.7002, -0.691, -2.164e-05, -0.6963, -0.7177, -0.1803, -0.7013, -0.6897, 4.016e-06, -0.6942, -0.7198, 3.148e-06, -0.6963, -0.7177, -0.1795, -0.7002, -0.691, -3.439e-06, -0.6942, -0.7198, 0.1795, -0.7002, -0.691, -2.325e-06, -0.6964, -0.7177, 2.1e-05, -0.6963, -0.7177, 0.1795, -0.7002, -0.691, 0.1803, -0.7013, -0.6897, 0.1795, -0.7002, -0.691, 0.3588, -0.7055, -0.6112, 0.1803, -0.7013, -0.6897, 0.1803, -0.7013, -0.6897, 0.3588, -0.7055, -0.6112, 0.3588, -0.7055, -0.6112, 0.3588, -0.7055, -0.6112, 0.4494, -0.7033, -0.5508, 0.3588, -0.7055, -0.6112, 0.3588, -0.7055, -0.6112, 0.4494, -0.7033, -0.5508, 0.4495, -0.7033, -0.5508, -0.9964, 0.08496, 0.001174, -0.9964, 0.08496, 0.001174, -0.9948, 0.1019, 0.001408, -0.9948, 0.102, 0.001405, -0.9964, 0.08494, 0.001156, -0.9954, 0.09626, 0.001327, -0.9954, 0.09626, 0.001328, -0.9964, 0.08495, 0.001171, -0.9964, 0.08495, 0.001171, -0.9948, 0.1019, 0.001405, -0.9954, 0.09627, 0.001327, -0.9854, 0.1702, 0.001064, -0.9854, 0.1702, 0.00106, -0.9954, 0.09628, 0.001327, -0.9855, 0.1697, 0.00234, -0.9749, 0.2228, -0.001761, -0.9854, 0.1702, 0.00106, -0.9855, 0.1697, 0.002339, -0.9745, 0.2244, -0.004413, -0.9854, 0.1702, 0.001063, -0.9749, 0.2228, -0.001738, -7.463e-09, -0.9999, -0.01379, -7.463e-09, -0.9999, -0.01379, -7.463e-09, -0.9999, -0.01379, -1.767e-06, -0.9999, -0.01379, -1.767e-06, -0.9999, -0.01379, -1.767e-06, -0.9999, -0.01379, -1.168e-06, -0.9999, -0.01379, -1.168e-06, -0.9999, -0.01379, -1.168e-06, -0.9999, -0.01379, -7.817e-08, -0.9999, -0.01379, -7.817e-08, -0.9999, -0.01379, -7.817e-08, -0.9999, -0.01379, 6.303e-07, -0.9999, -0.01379, 6.303e-07, -0.9999, -0.01379, 6.303e-07, -0.9999, -0.01379, 1.615e-07, -0.9999, -0.01379, 1.615e-07, -0.9999, -0.01379, 1.615e-07, -0.9999, -0.01379, -5.842e-07, -0.9999, -0.01379, -5.842e-07, -0.9999, -0.01379, -5.842e-07, -0.9999, -0.01379, -8.343e-08, -0.9999, -0.01379, -8.343e-08, -0.9999, -0.01379, -8.343e-08, -0.9999, -0.01379, 4.393e-07, -0.9999, -0.01379, 4.393e-07, -0.9999, -0.01379, 4.393e-07, -0.9999, -0.01379, -4.393e-07, -0.9999, -0.01379, -4.393e-07, -0.9999, -0.01379, -4.393e-07, -0.9999, -0.01379, -5.585e-07, -0.9999, -0.01379, -5.585e-07, -0.9999, -0.01379, -5.585e-07, -0.9999, -0.01379, 1.838e-07, -0.9999, -0.01379, 1.838e-07, -0.9999, -0.01379, 1.838e-07, -0.9999, -0.01379, 3.478e-07, -0.9999, -0.01379, 3.478e-07, -0.9999, -0.01379, 3.478e-07, -0.9999, -0.01379, 1.656e-07, -0.9999, -0.01379, 1.656e-07, -0.9999, -0.01379, 1.656e-07, -0.9999, -0.01379, 1.471e-07, -0.9999, -0.01379, 1.471e-07, -0.9999, -0.01379, 1.471e-07, -0.9999, -0.01379, 1.126e-07, -0.9999, -0.01379, 1.126e-07, -0.9999, -0.01379, 1.126e-07, -0.9999, -0.01379, 1.184e-07, -0.9999, -0.01379, 1.184e-07, -0.9999, -0.01379, 1.184e-07, -0.9999, -0.01379, 4.85e-07, -0.01379, 0.9999, 4.85e-07, -0.01379, 0.9999, 4.85e-07, -0.01379, 0.9999, 4.596e-07, -0.01379, 0.9999, 4.596e-07, -0.01379, 0.9999, 4.596e-07, -0.01379, 0.9999, -1.076e-07, -0.01379, 0.9999, -1.076e-07, -0.01379, 0.9999, -1.076e-07, -0.01379, 0.9999, -1.013e-07, -0.01379, 0.9999, -1.013e-07, -0.01379, 0.9999, -1.013e-07, -0.01379, 0.9999, -8.651e-07, -0.01379, 0.9999, -8.651e-07, -0.01379, 0.9999, -8.651e-07, -0.01379, 0.9999, -1.451e-07, -0.01379, 0.9999, -1.451e-07, -0.01379, 0.9999, -1.451e-07, -0.01379, 0.9999, -4.354e-08, -0.01379, 0.9999, -4.354e-08, -0.01379, 0.9999, -4.354e-08, -0.01379, 0.9999, -8.288e-08, -0.01379, 0.9999, -8.288e-08, -0.01379, 0.9999, -8.288e-08, -0.01379, 0.9999, -6.997e-08, -0.01379, 0.9999, -6.997e-08, -0.01379, 0.9999, -6.997e-08, -0.01379, 0.9999, 0.0, -0.01379, 0.9999, 0.0, -0.01379, 0.9999, 0.0, -0.01379, 0.9999, -1.095e-07, -0.01379, 0.9999, -1.095e-07, -0.01379, 0.9999, -1.095e-07, -0.01379, 0.9999, -1.031e-07, -0.01379, 0.9999, -1.031e-07, -0.01379, 0.9999, -1.031e-07, -0.01379, 0.9999, -9.159e-08, -0.01379, 0.9999, -9.159e-08, -0.01379, 0.9999, -9.159e-08, -0.01379, 0.9999, -5.331e-08, -0.01379, 0.9999, -5.331e-08, -0.01379, 0.9999, -5.331e-08, -0.01379, 0.9999, -4.973e-08, -0.01379, 0.9999, -4.973e-08, -0.01379, 0.9999, -4.973e-08, -0.01379, 0.9999, -1.045e-07, -0.01379, 0.9999, -1.045e-07, -0.01379, 0.9999, -1.045e-07, -0.01379, 0.9999, 1.285e-08, -0.01379, 0.9999, 1.285e-08, -0.01379, 0.9999, 1.285e-08, -0.01379, 0.9999, -5.523e-08, 0.9174, 0.3979, -5.523e-08, 0.9174, 0.3979, -5.523e-08, 0.9174, 0.3979, -2.832e-07, 0.9174, 0.3979, -2.832e-07, 0.9174, 0.3979, -2.832e-07, 0.9174, 0.3979, -0.9979, 0.06347, 0.01373, -0.9981, 0.06018, 0.009863, -0.9975, 0.07052, -0.001387, -0.963, 0.2693, -0.003684, -0.9637, 0.2668, 0.001553, -0.964, 0.2658, 0.00364, -0.9605, 0.2773, -0.02367, -0.9616, 0.2739, -0.01665, -0.9605, 0.2773, -0.02161, 0.9745, 0.2244, -0.004413, 0.9749, 0.2228, -0.001738, 0.9854, 0.1702, 0.001063, 0.9854, 0.1702, 0.001061, 0.9749, 0.2227, -0.001679, 0.9855, 0.1697, 0.00234, 0.9929, 0.119, 0.001641, 0.9854, 0.1702, 0.001063, 0.9855, 0.1697, 0.00234, 0.9929, 0.119, 0.001625, 0.9854, 0.1702, 0.001066, 0.9929, 0.119, 0.001625, 0.9981, 0.06021, 0.009827, 0.9979, 0.06347, 0.01373, 0.9975, 0.07052, -0.001387, -7.617e-08, 0.9174, 0.3979, -7.617e-08, 0.9174, 0.3979, -7.617e-08, 0.9174, 0.3979, -2.762e-08, 0.9174, 0.3979, -2.762e-08, 0.9174, 0.3979, -2.762e-08, 0.9174, 0.3979, 0.7819, 0.1645, 0.6013, 0.7814, 0.1638, 0.6021, 0.7888, 0.1182, 0.6032, 0.7888, 0.1182, 0.6032, 0.7815, 0.1638, 0.6021, 0.7849, 0.1269, 0.6064, 0.7947, 0.07839, 0.6019, 0.7888, 0.1182, 0.6032, 0.7849, 0.1269, 0.6064, 0.8001, 0.07136, 0.5956, 0.7888, 0.1183, 0.6032, 0.7947, 0.07842, 0.6019, 0.9639, 0.2663, 0.001503, 0.9632, 0.2688, -0.003691, 0.9642, 0.2653, 0.003633, 0.9604, 0.2774, -0.02527, 0.9605, 0.2775, -0.02292, 0.9615, 0.2741, -0.01824, 1.0, -9.926e-06, 0.0005892, 1.0, 0.0009804, 0.000233, 1.0, 0.0002623, 0.0004022, 0.04461, 0.167, 0.9849, -0.03451, 0.1295, 0.991, 0.03372, 0.1572, 0.987, -0.04461, 0.167, 0.9849, -9.901e-08, 0.9999, 0.01379, -9.901e-08, 0.9999, 0.01379, -9.901e-08, 0.9999, 0.01379, -5.15e-08, 0.9999, 0.01379, -5.15e-08, 0.9999, 0.01379, -5.15e-08, 0.9999, 0.01379, 0.698, -0.716, -0.009873, 0.698, -0.716, -0.009873, 0.698, -0.716, -0.009873, 0.698, -0.716, -0.009873, 0.698, -0.716, -0.009873, 0.698, -0.716, -0.009873, 0.7633, 0.01705, 0.6458, 0.7633, 0.01705, 0.6458, 0.7633, 0.01705, 0.6458, 0.7633, 0.01705, 0.6458, 0.7633, 0.01705, 0.6458, 0.7633, 0.01705, 0.6458, -2.655e-07, 0.9999, 0.01379, -2.655e-07, 0.9999, 0.01379, -2.655e-07, 0.9999, 0.01379, -4.152e-07, 0.9999, 0.01379, -4.152e-07, 0.9999, 0.01379, -4.152e-07, 0.9999, 0.01379, -2.793e-07, 0.9999, 0.01379, -2.793e-07, 0.9999, 0.01379, -2.793e-07, 0.9999, 0.01379, -1.0, -8.91e-06, 0.000589, -1.0, 0.0002634, 0.000402, -1.0, 0.0009814, 0.0002329, 4.288e-06, 0.9928, -0.1198, 2.79e-06, 0.9928, -0.1198, 3.578e-06, 0.9928, -0.1198, -1.909e-06, 0.9928, -0.1198, -2.827e-06, 0.9928, -0.1198, 8.626e-08, 0.9928, -0.1198, 0.9982, 0.05818, 0.01206, 0.9991, 0.04152, 0.01227, 0.9979, 0.05804, 0.0273, -0.9991, 0.04152, 0.01227, -0.9982, 0.05818, 0.01206, -0.9979, 0.05804, 0.02735, -0.7937, 0.2739, -0.5432, -0.7385, 0.1798, -0.6499, -0.776, 0.2663, -0.5717, -0.7973, 0.3, -0.5237, -0.6106, 0.1968, -0.7671, -0.5172, 0.5739, -0.6349, -0.4453, 0.4544, -0.7716, -0.01289, -0.9996, 0.02688, -0.00568, -0.9993, 0.03803, -0.09014, -0.993, -0.07695, 0.09161, -0.9938, -0.06254, 4.915e-07, -0.9996, -0.02713, 4.915e-07, -0.9996, -0.02713, 4.915e-07, -0.9996, -0.02713, 4.915e-07, -0.9996, -0.02713, 0.01305, -0.9983, 0.0574, 0.003469, -1.0, -0.005584, 0.003469, -1.0, -0.005584, 0.05986, -0.9976, -0.03609, 0.06719, -0.9959, -0.05988, -0.06242, -0.998, 0.01312, -0.01728, -0.9961, -0.08648, -0.03107, -0.9933, -0.1111, 0.08442, -0.9949, 0.05578, -0.06719, -0.9959, -0.05988, 0.03107, -0.9933, -0.1111, 0.04768, -0.9911, -0.1241, -0.01336, -0.9997, -0.02283, -0.06587, -0.9978, -0.006691, -0.006687, -0.9971, -0.07605, -0.01336, -0.9997, -0.02283, -0.01072, -0.9988, 0.04798, -0.05052, -0.9945, 0.09167, -0.08593, -0.9934, -0.0764, 0.04003, -0.9985, -0.03749, 0.01336, -0.9997, -0.02283, 0.01336, -0.9997, -0.02283, 0.01336, -0.9997, -0.02283, 0.01336, -0.9997, -0.02283, 0.09334, -0.9944, -0.04949, 0.0129, -0.9996, 0.02688, -0.09161, -0.9938, -0.06254, 0.004906, -0.9885, -0.1513])] * 3)])

# ---- objects
ob_light = bpy.data.objects.new('Light', light_light)
ob_camera = bpy.data.objects.new('Camera', cam_camera)
ob_mk2cockpit = bpy.data.objects.new('mk2Cockpit', None)
ob_mk2cockpit_001 = bpy.data.objects.new('mk2Cockpit.001', me_internal)

# ---- transforms, parenting, visibility, modifiers, constraints
ob_light.location = (4.076, 1.005, 5.904)
ob_light.rotation_euler = (0.6503, 0.05522, 1.866)
ob_light.lock_rotations_4d = False
ob_light.empty_display_type = 'ARROWS'
ob_light.color = (0.0, 0.0, 0.0, 0.0)
ob_light.lineart.crease_threshold = 0.0
ob_camera.location = (7.359, -6.926, 4.958)
ob_camera.rotation_euler = (1.109, 0.0, 0.8149)
ob_camera.lock_rotations_4d = False
ob_camera.empty_display_type = 'ARROWS'
ob_camera.color = (0.0, 0.0, 0.0, 0.0)
ob_camera.display_type = 'WIRE'
ob_camera.lineart.crease_threshold = 0.0
ob_mk2cockpit.location = (0.0, 0.0, 0.0)
ob_mk2cockpit.rotation_mode = 'QUATERNION'
ob_mk2cockpit.rotation_quaternion = (1.0, 0.0, 0.0, 0.0)
ob_mk2cockpit_001.parent = ob_mk2cockpit
ob_mk2cockpit_001.location = (5.886e-09, 0.007429, -0.06732)
ob_mk2cockpit_001.rotation_mode = 'QUATERNION'
ob_mk2cockpit_001.rotation_quaternion = (1.0, 0.0, 0.0, 0.0)

# ---- collection membership
col_collection.objects.link(ob_light)
col_collection.objects.link(ob_camera)
col_collection.objects.link(ob_mk2cockpit)
col_collection.objects.link(ob_mk2cockpit_001)

# ---- scene / render settings (as saved in the file)
scene.camera = ob_camera
scene.frame_start = 1; scene.frame_end = 250; scene.frame_set(2)
scene.render.engine = 'BLENDER_EEVEE_NEXT'
scene.cycles.sampling_pattern = 'TABULATED_SOBOL'
scene.cycles.use_light_tree = False
scene.view_settings.view_transform = 'Filmic'
bpy.context.view_layer.update()
